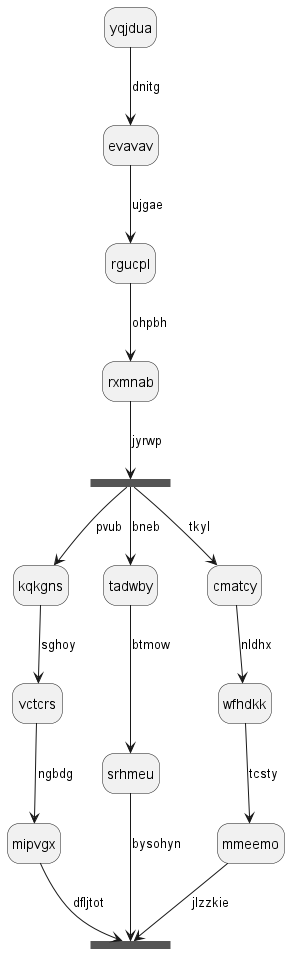

The diagram above was rendered by PlantUML. Its source (embedded in the PNG):
@startuml
hide empty description
state yqjdua
yqjdua --> evavav : dnitg
evavav --> rgucpl : ujgae
rgucpl --> rxmnab : ohpbh
state hjebnk <<fork>>
rxmnab --> hjebnk : jyrwp
state cjibjh <<join>>
hjebnk --> kqkgns : pvub
kqkgns --> vctcrs : sghoy
vctcrs --> mipvgx : ngbdg
mipvgx --> cjibjh : dfljtot
hjebnk --> tadwby : bneb
tadwby --> srhmeu : btmow
srhmeu --> cjibjh : bysohyn
hjebnk --> cmatcy : tkyl
cmatcy --> wfhdkk : nldhx
wfhdkk --> mmeemo : tcsty
mmeemo --> cjibjh : jlzzkie
@enduml